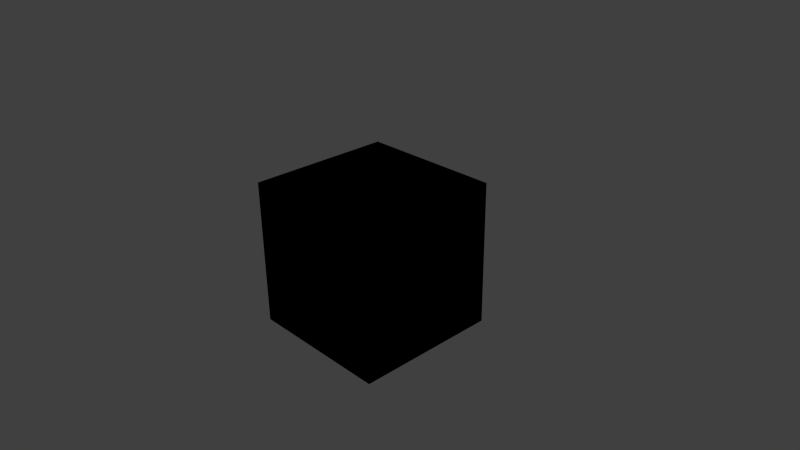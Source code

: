 # Source: ShaderForge.blend  (saved by Blender 2.72.0; exported with 4.5.12 LTS)
import bpy
from mathutils import Matrix  # noqa: F401  (used for matrix-valued properties, if any)

bpy.ops.wm.read_factory_settings(use_empty=True)
scene = bpy.context.scene
scene.name = 'Scene'

# ---- collections
col_collection_1 = bpy.data.collections.new('Collection 1'); scene.collection.children.link(col_collection_1)

# ---- materials (node trees are filled in below, after node groups)
mat_material = bpy.data.materials.new('Material')
mat_material.alpha_threshold = 0.0
mat_material.use_transparent_shadow = False
mat_material.diffuse_color = (0.2347, 0.8, 0.3498, 1.0)
mat_material.roughness = 0.5
mat_material.line_color = (0.0, 0.0, 0.0, 1.0)

# ---- material node trees
mat_material.use_nodes = True; mat_material.node_tree.nodes.clear()
_N = mat_material.node_tree.nodes; _L = mat_material.node_tree.links
n0 = _N.new('ShaderNodeMath'); n0.name = 'Math'; n0.location = (90, 274)
n0.inputs[1].default_value = 1.0
n1 = _N.new('ShaderNodeMath'); n1.name = 'Math.001'; n1.location = (-76, 70)
n1.operation = 'MULTIPLY'
n2 = _N.new('ShaderNodeSeparateColor'); n2.name = 'Separate RGB'; n2.location = (-95, 271)
n3 = _N.new('ShaderNodeSeparateColor'); n3.name = 'Separate RGB.001'; n3.location = (-182, -248)
n4 = _N.new('ShaderNodeMath'); n4.name = 'Math.002'; n4.location = (-8, -124)
n4.operation = 'POWER'
n4.inputs[1].default_value = 2.0
n5 = _N.new('ShaderNodeMath'); n5.name = 'Math.005'; n5.location = (227, -240)
n5.use_clamp = True
n6 = _N.new('ShaderNodeMath'); n6.name = 'Math.003'; n6.location = (-1, -291)
n6.operation = 'POWER'
n6.inputs[1].default_value = 2.0
n7 = _N.new('ShaderNodeMath'); n7.name = 'Math.004'; n7.location = (-4, -464)
n7.operation = 'POWER'
n7.inputs[1].default_value = 2.0
n8 = _N.new('NodeUndefined'); n8.name = 'Geometry'; n8.location = (-359, -26)
n9 = _N.new('ShaderNodeMath'); n9.name = 'Math.006'; n9.location = (228, -418)
n9.use_clamp = True
n10 = _N.new('ShaderNodeMath'); n10.name = 'Math.007'; n10.location = (390, -330)
n10.operation = 'LOGARITHM'
n10.inputs[1].default_value = 2.0
n11 = _N.new('ShaderNodeValToRGB'); n11.name = 'ColorRamp'; n11.location = (133, 95)
while len(n11.color_ramp.elements) > 1: n11.color_ramp.elements.remove(n11.color_ramp.elements[-1])
n11.color_ramp.elements[0].position = 0.0; n11.color_ramp.elements[0].color = (0.0, 0.0, 0.0, 1.0)
_e = n11.color_ramp.elements.new(0.4); _e.color = (0.01043, 0.0, 0.5, 1.0)
_e = n11.color_ramp.elements.new(1.0); _e.color = (1.0, 0.8084, 0.37, 1.0)
n12 = _N.new('NodeUndefined'); n12.name = 'Output'; n12.location = (424, 17)
n12.inputs[1].default_value = 1.0
n13 = _N.new('NodeUndefined'); n13.name = 'Texture'; n13.location = (-236, -402)
n13.inputs[0].default_value = (0.0, 0.0, 0.0)
_L.new(n2.outputs[2], n0.inputs[0])
_L.new(n0.outputs[0], n1.inputs[0])
_L.new(n3.outputs[0], n4.inputs[0])
_L.new(n5.outputs[0], n9.inputs[1])
_L.new(n4.outputs[0], n5.inputs[0])
_L.new(n6.outputs[0], n5.inputs[1])
_L.new(n7.outputs[0], n9.inputs[0])
_L.new(n3.outputs[1], n6.inputs[0])
_L.new(n3.outputs[2], n7.inputs[0])
_L.new(n8.outputs[0], n3.inputs[0])
_L.new(n9.outputs[0], n10.inputs[0])
_L.new(n8.outputs[0], n2.inputs[0])
_L.new(n10.outputs[0], n11.inputs[0])
_L.new(n11.outputs[0], n12.inputs[0])

# ---- world
world_world = bpy.data.worlds.new('World'); scene.world = world_world
world_world.color = (0.05088, 0.05088, 0.05088)
world_world.use_sun_shadow = False
world_world.sun_shadow_jitter_overblur = 0.0
world_world.cycles.sampling_method = 'MANUAL'
world_world.cycles.sample_map_resolution = 256

# ---- cameras
cam_camera = bpy.data.cameras.new('Camera')
cam_camera.clip_end = 100.0
cam_camera.lens = 35.0
cam_camera.sensor_width = 32.0
cam_camera.sensor_height = 18.0
cam_camera.ortho_scale = 7.314
cam_camera.dof.focus_distance = 0.0
cam_camera.dof.aperture_fstop = 128.0

# ---- lights
light_lamp = bpy.data.lights.new('Lamp', 'POINT')
light_lamp.transmission_factor = 0.0
light_lamp.cutoff_distance = 30.0
light_lamp.energy = 100.0
light_lamp.shadow_buffer_clip_start = 1.001
light_lamp.shadow_soft_size = 0.1
light_lamp.shadow_maximum_resolution = 0.006
light_lamp.use_absolute_resolution = True
light_lamp.cycles.use_multiple_importance_sampling = False

# ---- meshes
me_cube = bpy.data.meshes.new('Cube')
me_cube.from_pydata([(1.0, 1.0, -1.0), (1.0, -1.0, -1.0), (-1.0, -1.0, -1.0), (-1.0, 1.0, -1.0), (1.0, 1.0, 1.0), (1.0, -1.0, 1.0), (-1.0, -1.0, 1.0), (-1.0, 1.0, 1.0)], [], [(0, 1, 2, 3), (4, 7, 6, 5), (0, 4, 5, 1), (1, 5, 6, 2), (2, 6, 7, 3), (4, 0, 3, 7)])
me_cube.materials.append(mat_material)
me_cube.use_remesh_preserve_volume = False
me_cube.use_remesh_preserve_attributes = False
me_cube.use_mirror_vertex_groups = False
me_cube.update()

# ---- objects
ob_cube = bpy.data.objects.new('Cube', me_cube)
ob_lamp = bpy.data.objects.new('Lamp', light_lamp)
ob_camera = bpy.data.objects.new('Camera', cam_camera)

# ---- transforms, parenting, visibility, modifiers, constraints
ob_cube.location = (0.0, 0.0, 0.0)
ob_cube.lock_rotations_4d = False
ob_cube.empty_display_type = 'ARROWS'
ob_cube.lineart.crease_threshold = 0.0
ob_lamp.location = (4.076, 1.005, 5.904)
ob_lamp.rotation_euler = (0.6503, 0.05522, 1.866)
ob_lamp.lock_rotations_4d = False
ob_lamp.empty_display_type = 'ARROWS'
ob_lamp.color = (0.0, 0.0, 0.0, 0.0)
ob_lamp.lineart.crease_threshold = 0.0
ob_camera.location = (7.481, -6.508, 5.344)
ob_camera.rotation_euler = (1.109, 0.01082, 0.8149)
ob_camera.lock_rotations_4d = False
ob_camera.empty_display_type = 'ARROWS'
ob_camera.color = (0.0, 0.0, 0.0, 0.0)
ob_camera.display_type = 'WIRE'
ob_camera.lineart.crease_threshold = 0.0

# ---- collection membership
col_collection_1.objects.link(ob_cube)
col_collection_1.objects.link(ob_lamp)
col_collection_1.objects.link(ob_camera)

# ---- scene / render settings (as saved in the file)
scene.camera = ob_camera
scene.frame_start = 1; scene.frame_end = 250; scene.frame_set(1)
scene.render.engine = 'BLENDER_EEVEE_NEXT'
scene.render.resolution_percentage = 50
scene.render.dither_intensity = 0.0
scene.cycles.use_denoising = False
scene.cycles.samples = 10
scene.cycles.sampling_pattern = 'TABULATED_SOBOL'
scene.cycles.light_sampling_threshold = 0.0
scene.cycles.use_adaptive_sampling = False
scene.cycles.use_light_tree = False
scene.cycles.blur_glossy = 0.0
scene.cycles.pixel_filter_type = 'GAUSSIAN'
scene.cycles.sample_clamp_indirect = 0.0
scene.view_settings.view_transform = 'Standard'
bpy.context.view_layer.update()
